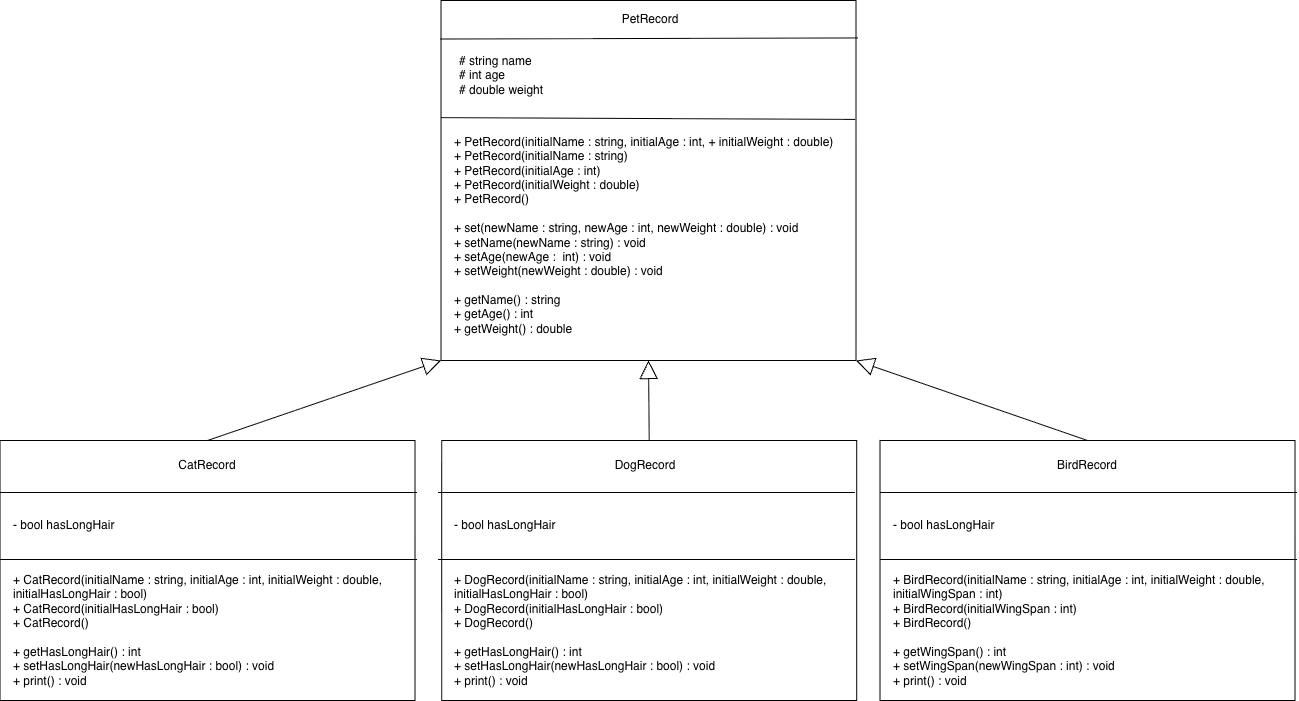

The diagram above was exported from draw.io. Its source (the exported page's mxGraphModel, read from the mxfile embedded in the PNG):
<mxGraphModel dx="2008" dy="2380" grid="1" gridSize="10" guides="1" tooltips="1" connect="1" arrows="1" fold="1" page="1" pageScale="1" pageWidth="850" pageHeight="1100" math="0" shadow="0">
  <root>
    <mxCell id="0" />
    <mxCell id="1" parent="0" />
    <mxCell id="uCbTlHGXKXgAhA8vO6nK-1" parent="1" style="rounded=0;whiteSpace=wrap;html=1;" value="" vertex="1">
      <mxGeometry height="360" width="415" x="630.51" y="110" as="geometry" />
    </mxCell>
    <mxCell id="uCbTlHGXKXgAhA8vO6nK-3" parent="1" style="text;html=1;whiteSpace=wrap;strokeColor=none;fillColor=none;align=center;verticalAlign=middle;rounded=0;" value="PetRecord" vertex="1">
      <mxGeometry height="30" width="60" x="810" y="114" as="geometry" />
    </mxCell>
    <mxCell id="uCbTlHGXKXgAhA8vO6nK-6" parent="1" style="text;html=1;whiteSpace=wrap;strokeColor=none;fillColor=none;align=left;verticalAlign=middle;rounded=0;" value="# string name&lt;div&gt;# int age&lt;/div&gt;&lt;div&gt;# double weight&lt;/div&gt;" vertex="1">
      <mxGeometry height="50" width="382.57" x="647.43" y="160" as="geometry" />
    </mxCell>
    <mxCell id="uCbTlHGXKXgAhA8vO6nK-7" parent="1" style="text;html=1;whiteSpace=wrap;strokeColor=none;fillColor=none;align=left;verticalAlign=middle;rounded=0;" value="+ PetRecord(initialName : string, initialAge : int, +&amp;nbsp;initialWeight : double)&lt;br&gt;&lt;div&gt;&lt;span style=&quot;background-color: transparent; color: light-dark(rgb(0, 0, 0), rgb(255, 255, 255));&quot;&gt;+&lt;/span&gt;&lt;span style=&quot;background-color: transparent; color: light-dark(rgb(0, 0, 0), rgb(255, 255, 255));&quot;&gt;&amp;nbsp;&lt;/span&gt;PetRecord(initialName :&amp;nbsp;&lt;span style=&quot;background-color: transparent;&quot;&gt;string&lt;/span&gt;&lt;span style=&quot;background-color: transparent; color: light-dark(rgb(0, 0, 0), rgb(255, 255, 255));&quot;&gt;)&lt;/span&gt;&lt;/div&gt;&lt;div&gt;&lt;span style=&quot;background-color: transparent; color: light-dark(rgb(0, 0, 0), rgb(255, 255, 255));&quot;&gt;+&lt;/span&gt;&lt;span style=&quot;background-color: transparent; color: light-dark(rgb(0, 0, 0), rgb(255, 255, 255));&quot;&gt;&amp;nbsp;&lt;/span&gt;PetRecord(initialAge :&amp;nbsp;&lt;span style=&quot;background-color: transparent; color: light-dark(rgb(0, 0, 0), rgb(255, 255, 255));&quot;&gt;int&lt;/span&gt;&lt;span style=&quot;background-color: transparent; color: light-dark(rgb(0, 0, 0), rgb(255, 255, 255));&quot;&gt;)&lt;/span&gt;&lt;/div&gt;&lt;div&gt;&lt;span style=&quot;background-color: transparent; color: light-dark(rgb(0, 0, 0), rgb(255, 255, 255));&quot;&gt;+&lt;/span&gt;&lt;span style=&quot;background-color: transparent; color: light-dark(rgb(0, 0, 0), rgb(255, 255, 255));&quot;&gt;&amp;nbsp;&lt;/span&gt;PetRecord(initialWeight :&amp;nbsp;&lt;span style=&quot;background-color: transparent; color: light-dark(rgb(0, 0, 0), rgb(255, 255, 255));&quot;&gt;double&lt;/span&gt;&lt;span style=&quot;background-color: transparent; color: light-dark(rgb(0, 0, 0), rgb(255, 255, 255));&quot;&gt;)&lt;/span&gt;&lt;/div&gt;&lt;div&gt;&lt;span style=&quot;background-color: transparent; color: light-dark(rgb(0, 0, 0), rgb(255, 255, 255));&quot;&gt;+&lt;/span&gt;&lt;span style=&quot;background-color: transparent; color: light-dark(rgb(0, 0, 0), rgb(255, 255, 255));&quot;&gt;&amp;nbsp;&lt;/span&gt;PetRecord()&lt;/div&gt;&lt;div&gt;&lt;br&gt;&lt;/div&gt;&lt;div&gt;&lt;span style=&quot;background-color: transparent; color: light-dark(rgb(0, 0, 0), rgb(255, 255, 255));&quot;&gt;+&lt;/span&gt;&lt;span style=&quot;background-color: transparent; color: light-dark(rgb(0, 0, 0), rgb(255, 255, 255));&quot;&gt;&amp;nbsp;&lt;/span&gt;set(newName :&amp;nbsp;&lt;span style=&quot;background-color: transparent;&quot;&gt;string&lt;/span&gt;&lt;span style=&quot;background-color: transparent; color: light-dark(rgb(0, 0, 0), rgb(255, 255, 255));&quot;&gt;, newAge :&amp;nbsp;&lt;/span&gt;&lt;span style=&quot;background-color: transparent; color: light-dark(rgb(0, 0, 0), rgb(255, 255, 255));&quot;&gt;int&lt;/span&gt;&lt;span style=&quot;background-color: transparent; color: light-dark(rgb(0, 0, 0), rgb(255, 255, 255));&quot;&gt;, newWeight :&amp;nbsp;&lt;/span&gt;&lt;span style=&quot;background-color: transparent;&quot;&gt;double&lt;/span&gt;&lt;span style=&quot;background-color: transparent; color: light-dark(rgb(0, 0, 0), rgb(255, 255, 255));&quot;&gt;) :&amp;nbsp;&lt;/span&gt;&lt;span style=&quot;background-color: transparent;&quot;&gt;void&lt;/span&gt;&lt;/div&gt;&lt;div&gt;&lt;span style=&quot;background-color: transparent; color: light-dark(rgb(0, 0, 0), rgb(255, 255, 255));&quot;&gt;+&lt;/span&gt;&lt;span style=&quot;background-color: transparent; color: light-dark(rgb(0, 0, 0), rgb(255, 255, 255));&quot;&gt;&amp;nbsp;&lt;/span&gt;setName(newName :&amp;nbsp;&lt;span style=&quot;background-color: transparent;&quot;&gt;string&lt;/span&gt;&lt;span style=&quot;background-color: transparent; color: light-dark(rgb(0, 0, 0), rgb(255, 255, 255));&quot;&gt;) :&amp;nbsp;&lt;/span&gt;&lt;span style=&quot;background-color: transparent; color: light-dark(rgb(0, 0, 0), rgb(255, 255, 255));&quot;&gt;void&lt;/span&gt;&lt;/div&gt;&lt;div&gt;&lt;span style=&quot;background-color: transparent; color: light-dark(rgb(0, 0, 0), rgb(255, 255, 255));&quot;&gt;+&lt;/span&gt;&lt;span style=&quot;background-color: transparent; color: light-dark(rgb(0, 0, 0), rgb(255, 255, 255));&quot;&gt;&amp;nbsp;&lt;/span&gt;setAge(newAge :&amp;nbsp;&amp;nbsp;&lt;span style=&quot;background-color: transparent;&quot;&gt;int&lt;/span&gt;&lt;span style=&quot;background-color: transparent; color: light-dark(rgb(0, 0, 0), rgb(255, 255, 255));&quot;&gt;) : void&lt;/span&gt;&lt;/div&gt;&lt;div&gt;&lt;span style=&quot;background-color: transparent; color: light-dark(rgb(0, 0, 0), rgb(255, 255, 255));&quot;&gt;+&lt;/span&gt;&lt;span style=&quot;background-color: transparent; color: light-dark(rgb(0, 0, 0), rgb(255, 255, 255));&quot;&gt;&amp;nbsp;&lt;/span&gt;setWeight(newWeight :&amp;nbsp;&lt;span style=&quot;background-color: transparent;&quot;&gt;double&lt;/span&gt;&lt;span style=&quot;background-color: transparent; color: light-dark(rgb(0, 0, 0), rgb(255, 255, 255));&quot;&gt;) :&amp;nbsp;&lt;/span&gt;&lt;span style=&quot;background-color: transparent; color: light-dark(rgb(0, 0, 0), rgb(255, 255, 255));&quot;&gt;void&lt;/span&gt;&lt;/div&gt;&lt;div&gt;&lt;br&gt;&lt;/div&gt;&lt;div&gt;&lt;span style=&quot;background-color: transparent; color: light-dark(rgb(0, 0, 0), rgb(255, 255, 255));&quot;&gt;+&lt;/span&gt;&lt;span style=&quot;background-color: transparent; color: light-dark(rgb(0, 0, 0), rgb(255, 255, 255));&quot;&gt;&amp;nbsp;&lt;/span&gt;getName() :&amp;nbsp;&lt;span style=&quot;background-color: transparent;&quot;&gt;string&lt;/span&gt;&lt;/div&gt;&lt;div&gt;&lt;div&gt;&lt;span style=&quot;background-color: transparent; color: light-dark(rgb(0, 0, 0), rgb(255, 255, 255));&quot;&gt;+&lt;/span&gt;&lt;span style=&quot;background-color: transparent; color: light-dark(rgb(0, 0, 0), rgb(255, 255, 255));&quot;&gt;&amp;nbsp;&lt;/span&gt;getAge() :&amp;nbsp;&lt;span style=&quot;background-color: transparent;&quot;&gt;int&lt;/span&gt;&lt;/div&gt;&lt;div&gt;&lt;span style=&quot;background-color: transparent; color: light-dark(rgb(0, 0, 0), rgb(255, 255, 255));&quot;&gt;+&lt;/span&gt;&lt;span style=&quot;background-color: transparent; color: light-dark(rgb(0, 0, 0), rgb(255, 255, 255));&quot;&gt;&amp;nbsp;&lt;/span&gt;getWeight() :&amp;nbsp;&lt;span style=&quot;background-color: transparent;&quot;&gt;double&lt;/span&gt;&lt;/div&gt;&lt;/div&gt;" vertex="1">
      <mxGeometry height="210" width="392.5" x="641.76" y="240" as="geometry" />
    </mxCell>
    <mxCell id="uCbTlHGXKXgAhA8vO6nK-9" edge="1" parent="1" source="uCbTlHGXKXgAhA8vO6nK-1" style="endArrow=none;html=1;rounded=0;exitX=-0.001;exitY=0.107;exitDx=0;exitDy=0;exitPerimeter=0;entryX=1.004;entryY=0.104;entryDx=0;entryDy=0;entryPerimeter=0;" target="uCbTlHGXKXgAhA8vO6nK-1" value="">
      <mxGeometry height="50" relative="1" width="50" as="geometry">
        <mxPoint x="838.59" y="370" as="sourcePoint" />
        <mxPoint x="888.59" y="320" as="targetPoint" />
      </mxGeometry>
    </mxCell>
    <mxCell id="uCbTlHGXKXgAhA8vO6nK-10" edge="1" parent="1" style="endArrow=none;html=1;rounded=0;exitX=0.001;exitY=0.317;exitDx=0;exitDy=0;exitPerimeter=0;entryX=0.999;entryY=0.322;entryDx=0;entryDy=0;entryPerimeter=0;" value="">
      <mxGeometry height="50" relative="1" width="50" as="geometry">
        <mxPoint x="630.5050000000001" y="227.12" as="sourcePoint" />
        <mxPoint x="1044.675" y="228.91999999999996" as="targetPoint" />
      </mxGeometry>
    </mxCell>
    <mxCell id="uCbTlHGXKXgAhA8vO6nK-11" parent="1" style="rounded=0;whiteSpace=wrap;html=1;" value="" vertex="1">
      <mxGeometry height="260" width="415" x="189.51" y="550" as="geometry" />
    </mxCell>
    <mxCell id="uCbTlHGXKXgAhA8vO6nK-12" parent="1" style="text;html=1;whiteSpace=wrap;strokeColor=none;fillColor=none;align=center;verticalAlign=middle;rounded=0;" value="CatRecord" vertex="1">
      <mxGeometry height="30" width="60" x="367.01" y="560" as="geometry" />
    </mxCell>
    <mxCell id="uCbTlHGXKXgAhA8vO6nK-13" edge="1" parent="1" style="endArrow=none;html=1;rounded=0;exitX=-0.001;exitY=0.107;exitDx=0;exitDy=0;exitPerimeter=0;" value="">
      <mxGeometry height="50" relative="1" width="50" as="geometry">
        <mxPoint x="189.51" y="602" as="sourcePoint" />
        <mxPoint x="606.51" y="602" as="targetPoint" />
      </mxGeometry>
    </mxCell>
    <mxCell id="uCbTlHGXKXgAhA8vO6nK-14" parent="1" style="text;html=1;whiteSpace=wrap;strokeColor=none;fillColor=none;align=left;verticalAlign=middle;rounded=0;" value="- bool hasLongHair" vertex="1">
      <mxGeometry height="50" width="389.24" x="200.76" y="610" as="geometry" />
    </mxCell>
    <mxCell id="uCbTlHGXKXgAhA8vO6nK-15" edge="1" parent="1" style="endArrow=none;html=1;rounded=0;exitX=-0.001;exitY=0.107;exitDx=0;exitDy=0;exitPerimeter=0;" value="">
      <mxGeometry height="50" relative="1" width="50" as="geometry">
        <mxPoint x="189.51" y="669" as="sourcePoint" />
        <mxPoint x="606.51" y="669" as="targetPoint" />
      </mxGeometry>
    </mxCell>
    <mxCell id="uCbTlHGXKXgAhA8vO6nK-17" parent="1" style="text;html=1;whiteSpace=wrap;strokeColor=none;fillColor=none;align=left;verticalAlign=middle;rounded=0;" value="+ CatRecord(initialName : string, initialAge : int, initialWeight : double, initialHasLongHair : bool)&lt;div&gt;+ CatRecord(initialHasLongHair : bool)&lt;/div&gt;&lt;div&gt;+ CatRecord()&lt;/div&gt;&lt;div&gt;&lt;br&gt;&lt;/div&gt;&lt;div&gt;+ getHasLongHair() : int&lt;/div&gt;&lt;div&gt;+ setHasLongHair(newHasLongHair : bool) : void&lt;/div&gt;&lt;div&gt;+ print() : void&lt;/div&gt;" vertex="1">
      <mxGeometry height="120" width="389.24" x="200.76" y="680" as="geometry" />
    </mxCell>
    <mxCell id="uCbTlHGXKXgAhA8vO6nK-18" parent="1" style="rounded=0;whiteSpace=wrap;html=1;" value="" vertex="1">
      <mxGeometry height="260" width="415" x="631.21" y="550" as="geometry" />
    </mxCell>
    <mxCell id="uCbTlHGXKXgAhA8vO6nK-19" parent="1" style="text;html=1;whiteSpace=wrap;strokeColor=none;fillColor=none;align=center;verticalAlign=middle;rounded=0;" value="DogRecord" vertex="1">
      <mxGeometry height="30" width="60" x="804.93" y="560" as="geometry" />
    </mxCell>
    <mxCell id="uCbTlHGXKXgAhA8vO6nK-20" edge="1" parent="1" style="endArrow=none;html=1;rounded=0;exitX=-0.001;exitY=0.107;exitDx=0;exitDy=0;exitPerimeter=0;" value="">
      <mxGeometry height="50" relative="1" width="50" as="geometry">
        <mxPoint x="627.43" y="602" as="sourcePoint" />
        <mxPoint x="1044.43" y="602" as="targetPoint" />
      </mxGeometry>
    </mxCell>
    <mxCell id="uCbTlHGXKXgAhA8vO6nK-21" parent="1" style="text;html=1;whiteSpace=wrap;strokeColor=none;fillColor=none;align=left;verticalAlign=middle;rounded=0;" value="- bool hasLongHair" vertex="1">
      <mxGeometry height="50" width="382.57" x="641.76" y="610" as="geometry" />
    </mxCell>
    <mxCell id="uCbTlHGXKXgAhA8vO6nK-22" edge="1" parent="1" style="endArrow=none;html=1;rounded=0;exitX=-0.001;exitY=0.107;exitDx=0;exitDy=0;exitPerimeter=0;" value="">
      <mxGeometry height="50" relative="1" width="50" as="geometry">
        <mxPoint x="627.43" y="669" as="sourcePoint" />
        <mxPoint x="1044.43" y="669" as="targetPoint" />
      </mxGeometry>
    </mxCell>
    <mxCell id="uCbTlHGXKXgAhA8vO6nK-23" parent="1" style="text;html=1;whiteSpace=wrap;strokeColor=none;fillColor=none;align=left;verticalAlign=middle;rounded=0;" value="+ DogRecord(initialName : string, initialAge&amp;nbsp;: int, initialWeight : double, initialHasLongHair : bool)&lt;div&gt;+ DogRecord(initialHasLongHair : bool)&lt;/div&gt;&lt;div&gt;+ DogRecord()&lt;/div&gt;&lt;div&gt;&lt;br&gt;&lt;/div&gt;&lt;div&gt;+ getHasLongHair() : int&lt;/div&gt;&lt;div&gt;+ setHasLongHair(newHasLongHair : bool) : void&lt;/div&gt;&lt;div&gt;+ print() : void&lt;/div&gt;" vertex="1">
      <mxGeometry height="120" width="392.5" x="641.76" y="680" as="geometry" />
    </mxCell>
    <mxCell id="uCbTlHGXKXgAhA8vO6nK-24" parent="1" style="rounded=0;whiteSpace=wrap;html=1;" value="" vertex="1">
      <mxGeometry height="260" width="415" x="1069.51" y="550" as="geometry" />
    </mxCell>
    <mxCell id="uCbTlHGXKXgAhA8vO6nK-25" parent="1" style="text;html=1;whiteSpace=wrap;strokeColor=none;fillColor=none;align=center;verticalAlign=middle;rounded=0;" value="BirdRecord" vertex="1">
      <mxGeometry height="30" width="60" x="1247.01" y="560" as="geometry" />
    </mxCell>
    <mxCell id="uCbTlHGXKXgAhA8vO6nK-26" edge="1" parent="1" style="endArrow=none;html=1;rounded=0;exitX=-0.001;exitY=0.107;exitDx=0;exitDy=0;exitPerimeter=0;" value="">
      <mxGeometry height="50" relative="1" width="50" as="geometry">
        <mxPoint x="1069.51" y="602" as="sourcePoint" />
        <mxPoint x="1486.51" y="602" as="targetPoint" />
      </mxGeometry>
    </mxCell>
    <mxCell id="uCbTlHGXKXgAhA8vO6nK-27" parent="1" style="text;html=1;whiteSpace=wrap;strokeColor=none;fillColor=none;align=left;verticalAlign=middle;rounded=0;" value="- bool hasLongHair" vertex="1">
      <mxGeometry height="50" width="389.24" x="1080.76" y="610" as="geometry" />
    </mxCell>
    <mxCell id="uCbTlHGXKXgAhA8vO6nK-28" edge="1" parent="1" style="endArrow=none;html=1;rounded=0;exitX=-0.001;exitY=0.107;exitDx=0;exitDy=0;exitPerimeter=0;" value="">
      <mxGeometry height="50" relative="1" width="50" as="geometry">
        <mxPoint x="1069.51" y="669" as="sourcePoint" />
        <mxPoint x="1486.51" y="669" as="targetPoint" />
      </mxGeometry>
    </mxCell>
    <mxCell id="uCbTlHGXKXgAhA8vO6nK-29" parent="1" style="text;html=1;whiteSpace=wrap;strokeColor=none;fillColor=none;align=left;verticalAlign=middle;rounded=0;" value="+ BirdRecord(initialName : string, initialAge : int, initialWeight : double, initialWingSpan : int)&lt;div&gt;+ BirdRecord(initialWingSpan : int)&lt;/div&gt;&lt;div&gt;+ BirdRecord()&lt;/div&gt;&lt;div&gt;&lt;br&gt;&lt;/div&gt;&lt;div&gt;+ getWingSpan() : int&lt;/div&gt;&lt;div&gt;+ setWingSpan(newWingSpan : int) : void&lt;/div&gt;&lt;div&gt;+ print() : void&lt;/div&gt;" vertex="1">
      <mxGeometry height="120" width="392.5" x="1080.76" y="680" as="geometry" />
    </mxCell>
    <mxCell id="uCbTlHGXKXgAhA8vO6nK-32" edge="1" parent="1" source="uCbTlHGXKXgAhA8vO6nK-11" style="endArrow=block;endSize=16;endFill=0;html=1;rounded=0;exitX=0.5;exitY=0;exitDx=0;exitDy=0;entryX=0;entryY=1;entryDx=0;entryDy=0;" target="uCbTlHGXKXgAhA8vO6nK-1" value="">
      <mxGeometry relative="1" width="160" as="geometry">
        <mxPoint x="740" y="510" as="sourcePoint" />
        <mxPoint x="900" y="510" as="targetPoint" />
      </mxGeometry>
    </mxCell>
    <mxCell id="uCbTlHGXKXgAhA8vO6nK-34" edge="1" parent="1" source="uCbTlHGXKXgAhA8vO6nK-18" style="endArrow=block;endSize=16;endFill=0;html=1;rounded=0;exitX=0.5;exitY=0;exitDx=0;exitDy=0;entryX=0.5;entryY=1;entryDx=0;entryDy=0;" target="uCbTlHGXKXgAhA8vO6nK-1" value="">
      <mxGeometry relative="1" width="160" as="geometry">
        <mxPoint x="760" y="540" as="sourcePoint" />
        <mxPoint x="920" y="540" as="targetPoint" />
      </mxGeometry>
    </mxCell>
    <mxCell id="uCbTlHGXKXgAhA8vO6nK-35" edge="1" parent="1" source="uCbTlHGXKXgAhA8vO6nK-24" style="endArrow=block;endSize=16;endFill=0;html=1;rounded=0;exitX=0.5;exitY=0;exitDx=0;exitDy=0;entryX=1;entryY=1;entryDx=0;entryDy=0;" target="uCbTlHGXKXgAhA8vO6nK-1" value="">
      <mxGeometry relative="1" width="160" as="geometry">
        <mxPoint x="1070" y="540" as="sourcePoint" />
        <mxPoint x="1230" y="540" as="targetPoint" />
      </mxGeometry>
    </mxCell>
  </root>
</mxGraphModel>